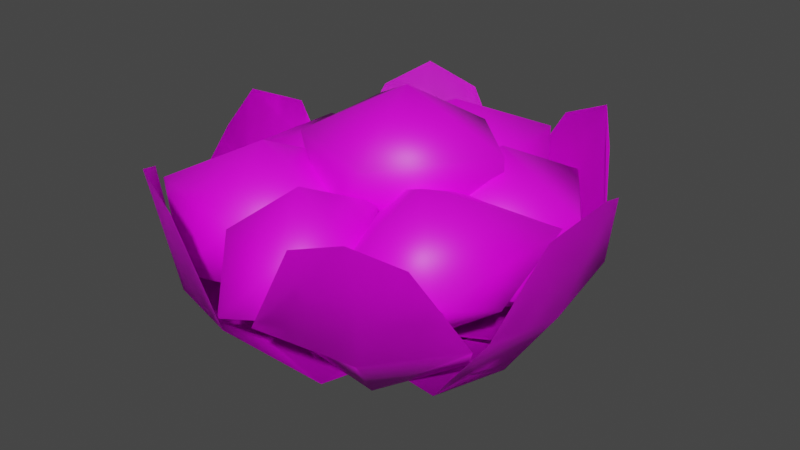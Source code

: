# Source: Cauliflower.blend  (saved by Blender 3.3.6; exported with 4.5.12 LTS)
import bpy
from mathutils import Matrix  # noqa: F401  (used for matrix-valued properties, if any)

bpy.ops.wm.read_factory_settings(use_empty=True)
scene = bpy.context.scene
scene.name = 'Scene'

# ---- collections
col_collection = bpy.data.collections.new('Collection'); scene.collection.children.link(col_collection)

# ---- images (referenced by path relative to the original .blend; pixels are not part of the script)
import os
ASSET_DIR = os.environ.get("B2B_ASSET_DIR", "")  # directory of the original .blend (textures are referenced by path, not embedded)
HERE = os.path.dirname(os.path.abspath(__file__))  # packed textures are extracted next to this script under _unpacked/

def load_image(name, relpath, width, height, colorspace="sRGB"):
    """Load a texture the original file referenced (path relative to the .blend, or extracted next to this script)."""
    p = next((c for c in (os.path.join(HERE, relpath), os.path.join(ASSET_DIR, relpath)) if relpath and os.path.exists(c)), "")
    if p:
        img = bpy.data.images.load(p, check_existing=True)
        img.name = name
    else:  # same state as the original file: an image datablock whose file is absent (Cycles renders it pink)
        img = bpy.data.images.new(name, width, height)
        img.source = "FILE"
        img.filepath = "//" + (relpath or name)
    img.colorspace_settings.name = colorspace
    return img
img_1_produce_png = load_image('1_Produce.png', '1_Produce.png', 1024, 1024, 'sRGB')

# ---- materials (node trees are filled in below, after node groups)
mat_material = bpy.data.materials.new('Material')
mat_material.use_transparent_shadow = False

# ---- material node trees
mat_material.use_nodes = True; mat_material.node_tree.nodes.clear()
_N = mat_material.node_tree.nodes; _L = mat_material.node_tree.links
n0 = _N.new('ShaderNodeBsdfPrincipled'); n0.name = 'Principled BSDF'; n0.location = (10, 300)
n0.distribution = 'GGX'
n0.subsurface_method = 'BURLEY'
n0.inputs[3].default_value = 1.45
n0.inputs[27].default_value = (0.0, 0.0, 0.0, 1.0)
n0.inputs[28].default_value = 1.0
n1 = _N.new('ShaderNodeOutputMaterial'); n1.name = 'Material Output'; n1.location = (300, 300)
n2 = _N.new('ShaderNodeTexImage'); n2.name = 'Image Texture'; n2.location = (-280, 280)
n2.image = img_1_produce_png
n2.interpolation = 'Closest'
_L.new(n0.outputs[0], n1.inputs[0])
_L.new(n2.outputs[0], n0.inputs[0])
n1.is_active_output = True

# ---- world
world_world = bpy.data.worlds.new('World'); scene.world = world_world
world_world.use_nodes = True; world_world.node_tree.nodes.clear()
_N = world_world.node_tree.nodes; _L = world_world.node_tree.links
n0 = _N.new('ShaderNodeOutputWorld'); n0.name = 'World Output'; n0.location = (300, 300)
n1 = _N.new('ShaderNodeBackground'); n1.name = 'Background'; n1.location = (10, 300)
n1.inputs[0].default_value = (0.05088, 0.05088, 0.05088, 1.0)
_L.new(n1.outputs[0], n0.inputs[0])
n0.is_active_output = True
world_world.color = (0.05088, 0.05088, 0.05088)
world_world.use_sun_shadow = False
world_world.sun_shadow_jitter_overblur = 0.0

# ---- meshes
me_icosphere = bpy.data.meshes.new('Icosphere')
me_icosphere.from_pydata([(0.4237, 0.2119, -0.2297), (0.7577, -0.03075, 0.02494), (0.2944, -0.1861, 0.02195), (-0.01523, 0.2119, 0.0111), (0.3101, 0.5615, 0.04897), (0.7355, 0.4385, 0.03948), (0.5468, -0.1672, 0.3434), (0.03627, -0.06955, 0.386), (0.1735, 0.3936, 0.2959), (0.5596, 0.6303, 0.3653), (0.8314, 0.2119, 0.3483), (0.4237, 0.2119, 0.5817), (-0.4255, -0.3959, -0.06363), (-0.07956, -0.6473, 0.02585), (-0.5543, -0.7923, 0.0316), (-0.8521, -0.3959, 0.0264), (-0.5422, -0.03698, 0.05252), (-0.0786, -0.1439, 0.02522), (-0.3145, -0.7377, 0.3313), (-0.7949, -0.6643, 0.3829), (-0.7501, -0.1601, 0.3535), (-0.2836, 0.04096, 0.3844), (-0.0008557, -0.3959, 0.366), (-0.4255, -0.3959, 0.5762), (-0.3935, 0.1283, -0.2366), (-0.0376, -0.1303, 0.02582), (-0.5087, -0.2263, 0.06148), (-0.8028, 0.1283, 0.04207), (-0.5272, 0.5397, 0.02967), (-0.03462, 0.389, 0.02385), (-0.2703, -0.2511, 0.3588), (-0.7594, -0.1376, 0.3872), (-0.7533, 0.3896, 0.3831), (-0.2575, 0.5469, 0.3808), (-0.02137, 0.1283, 0.3446), (-0.3935, 0.1283, 0.4769), (0.3673, -0.07896, -0.233), (0.4343, -0.4984, -0.05049), (-0.01863, -0.2749, -0.04718), (0.1205, 0.1666, -0.001165), (0.5419, 0.2657, -0.02146), (0.6927, -0.1411, 0.01894), (0.2897, -0.7427, 0.2871), (-0.06189, -0.01117, 0.3031), (0.3053, 0.3065, 0.2765), (0.7899, 0.1438, 0.3269), (0.7411, -0.6625, 0.2858), (0.475, -0.4044, 0.614), (-0.03318, 0.479, -0.114), (0.2037, 0.08292, 0.06014), (-0.3098, 0.1621, 0.08186), (-0.4446, 0.6546, 0.06763), (0.007568, 0.9337, 0.06275), (0.4235, 0.5834, 0.05643), (-0.06936, 0.07516, 0.4081), (-0.4636, 0.3806, 0.4272), (-0.2433, 0.8304, 0.4102), (0.2754, 0.8324, 0.4419), (0.3311, 0.3234, 0.4031), (-0.03318, 0.479, 0.6082), (0.02736, -0.6335, -0.01798), (0.2849, -0.8207, 0.1229), (-0.09307, -1.004, 0.08499), (-0.2878, -0.6335, 0.1246), (-0.08044, -0.3018, 0.1067), (0.2744, -0.4541, 0.1298), (0.09149, -0.8309, 0.3174), (-0.22, -0.8132, 0.3696), (-0.22, -0.4538, 0.3696), (0.1425, -0.279, 0.4052), (0.2722, -0.6335, 0.3373), (0.02736, -0.6335, 0.5733), (0.01658, 0.05889, -0.01062), (0.3092, -0.1537, 0.2678), (-0.1066, -0.3202, 0.2482), (-0.567, 0.05889, 0.1499), (-0.1499, 0.5714, 0.1737), (0.3699, 0.3156, 0.2279), (0.1739, -0.4254, 0.6009), (-0.3659, -0.219, 0.5816), (-0.3836, 0.3497, 0.5932), (0.1481, 0.4635, 0.5564), (0.5387, 0.05889, 0.6078), (0.01658, 0.05889, 0.808), (-0.8388, -0.2261, 0.4874), (0.001567, -0.5527, -0.2962), (-0.7989, 0.2253, 0.4874), (0.001221, 0.3096, -0.3356), (-0.9033, 2.012e-08, 0.5878), (0.00372, -1.299e-08, -0.4184), (-0.9349, -0.4846, 0.06417), (-0.5213, -0.5169, -0.06374), (-0.5213, 0.5212, -0.06374), (-0.7646, 0.3858, 0.06417), (-0.6304, -1.129e-08, -0.3307), (-0.9321, -0.002153, 0.003663), (-0.3194, -1.009, 0.4874), (0.2068, -0.3493, -0.3396), (-0.7267, -0.7507, 0.4874), (-0.4714, -0.000959, -0.3212), (-0.5549, -0.9433, 0.5878), (0.001826, 0.003241, -0.4184), (-0.03727, -1.027, 0.06417), (0.1877, -0.7107, -0.2661), (-0.6464, -0.17, -0.2446), (-0.8899, -0.5751, 0.06417), (-0.3094, -0.5493, -0.3307), (-0.4868, -0.8533, 0.003663), (0.974, 0.2551, 0.4874), (0.0002096, 0.335, -0.3491), (0.973, -0.2591, 0.4874), (0.0008185, -0.3027, -0.3671), (1.053, 0.004124, 0.5878), (0.001448, -8.389e-05, -0.4307), (0.841, 0.4362, 0.06417), (0.3151, 0.5438, -0.4007), (0.6165, -0.4972, -0.2476), (0.8397, -0.4374, 0.06417), (0.629, -0.0008531, -0.3741), (0.8858, -0.002635, 0.003663), (0.2978, 0.9247, 0.4874), (-0.3106, 0.5315, -0.1705), (0.6794, 0.6861, 0.4874), (0.6135, -0.001194, -0.232), (0.5248, 0.9088, 0.5878), (-0.001826, -0.003241, -0.4184), (0.03942, 0.9434, 0.06417), (-0.1877, 0.7107, -0.06), (0.744, 0.1993, -0.0675), (0.7974, 0.5062, 0.06417), (0.3094, 0.5493, -0.3659), (0.4195, 0.7259, 0.003663), (0.7054, -0.7685, 0.4874), (0.6156, 0.003288, -0.2569), (0.2545, -0.9314, 0.4874), (-0.3078, -0.5307, -0.1457), (0.5247, -0.9089, 0.5878), (-0.001894, 0.003202, -0.4184), (0.8722, -0.5892, 0.1202), (0.6681, -0.3251, -0.1596), (-0.1904, -0.7086, -0.0675), (0.03967, -0.9436, 0.06417), (0.321, -0.5426, -0.3307), (0.484, -0.816, 0.003663), (-0.637, 0.6737, 0.4874), (-0.2903, -0.1673, -0.3491), (-0.251, 0.9331, 0.4874), (0.2617, 0.1521, -0.3976), (-0.5005, 0.8751, 0.5878), (-0.0006513, 0.001296, -0.4307), (-0.767, 0.4879, 0.06417), (-0.6285, 0.0009866, -0.3524), (0.193, 0.7118, -0.3565), (-0.04103, 0.946, 0.06417), (-0.3137, 0.5451, -0.358), (-0.4176, 0.7286, 0.003663), (-0.8388, -0.2261, 0.4874), (0.001567, -0.5527, -0.2962), (-0.7989, 0.2253, 0.4874), (0.001221, 0.3096, -0.3356), (-0.9033, 2.012e-08, 0.5878), (0.00372, -1.299e-08, -0.4184), (-0.9349, -0.4846, 0.06417), (-0.5213, -0.5169, -0.06374), (-0.5213, 0.5212, -0.06374), (-0.7646, 0.3858, 0.06417), (-0.6304, -1.129e-08, -0.3307), (-0.9321, -0.002153, 0.003663), (-0.3194, -1.009, 0.4874), (0.2068, -0.3493, -0.3396), (-0.7267, -0.7507, 0.4874), (-0.4714, -0.000959, -0.3212), (-0.5549, -0.9433, 0.5878), (0.001826, 0.003241, -0.4184), (-0.03727, -1.027, 0.06417), (0.1877, -0.7107, -0.2661), (-0.6464, -0.17, -0.2446), (-0.8899, -0.5751, 0.06417), (-0.3094, -0.5493, -0.3307), (-0.4868, -0.8533, 0.003663), (0.974, 0.2551, 0.4874), (0.0002096, 0.335, -0.3491), (0.973, -0.2591, 0.4874), (0.0008185, -0.3027, -0.3671), (1.053, 0.004124, 0.5878), (0.001448, -8.389e-05, -0.4307), (0.841, 0.4362, 0.06417), (0.3151, 0.5438, -0.4007), (0.6165, -0.4972, -0.2476), (0.8397, -0.4374, 0.06417), (0.629, -0.0008531, -0.3741), (0.8858, -0.002635, 0.003663), (0.2978, 0.9247, 0.4874), (-0.3106, 0.5315, -0.1705), (0.6794, 0.6861, 0.4874), (0.6135, -0.001194, -0.232), (0.5248, 0.9088, 0.5878), (-0.001826, -0.003241, -0.4184), (0.03942, 0.9434, 0.06417), (-0.1877, 0.7107, -0.06), (0.744, 0.1993, -0.0675), (0.7974, 0.5062, 0.06417), (0.3094, 0.5493, -0.3659), (0.4195, 0.7259, 0.003663), (0.7054, -0.7685, 0.4874), (0.6156, 0.003288, -0.2569), (0.2545, -0.9314, 0.4874), (-0.3078, -0.5307, -0.1457), (0.5247, -0.9089, 0.5878), (-0.001894, 0.003202, -0.4184), (0.8722, -0.5892, 0.1202), (0.6681, -0.3251, -0.1596), (-0.1904, -0.7086, -0.0675), (0.03967, -0.9436, 0.06417), (0.321, -0.5426, -0.3307), (0.484, -0.816, 0.003663), (-0.637, 0.6737, 0.4874), (-0.2903, -0.1673, -0.3491), (-0.251, 0.9331, 0.4874), (0.2617, 0.1521, -0.3976), (-0.5005, 0.8751, 0.5878), (-0.0006513, 0.001296, -0.4307), (-0.767, 0.4879, 0.06417), (-0.6285, 0.0009866, -0.3524), (0.193, 0.7118, -0.3565), (-0.04103, 0.946, 0.06417), (-0.3137, 0.5451, -0.358), (-0.4176, 0.7286, 0.003663), (-0.08884, -0.3245, -0.4526), (-0.3245, -0.08884, -0.4526), (-0.2554, -0.2554, -0.4526), (-0.4026, -0.1098, -0.316), (-0.1098, -0.4026, -0.316), (-0.3169, -0.3169, -0.316), (-0.3245, 0.08884, -0.4526), (-0.08884, 0.3245, -0.4526), (-0.2554, 0.2554, -0.4526), (-0.1098, 0.4026, -0.316), (-0.4026, 0.1098, -0.316), (-0.3169, 0.3169, -0.316), (0.3245, -0.08884, -0.4526), (0.08884, -0.3245, -0.4526), (0.2554, -0.2554, -0.4526), (0.1098, -0.4026, -0.316), (0.4026, -0.1098, -0.316), (0.3169, -0.3169, -0.316), (0.08884, 0.3245, -0.4526), (0.3245, 0.08884, -0.4526), (0.2554, 0.2554, -0.4526), (0.4026, 0.1098, -0.316), (0.1098, 0.4026, -0.316), (0.3169, 0.3169, -0.316), (-0.2594, -0.2594, -0.4526), (-0.08986, -0.3296, -0.4526), (-0.3296, -0.08986, -0.4526), (-0.08986, 0.3296, -0.4526), (-0.2594, 0.2594, -0.4526), (-0.3296, 0.08986, -0.4526), (0.3296, 0.08986, -0.4526), (0.2594, 0.2594, -0.4526), (0.08986, 0.3296, -0.4526), (0.08986, -0.3296, -0.4526), (0.2594, -0.2594, -0.4526), (0.3296, -0.08986, -0.4526)], [], [(0, 1, 2), (1, 0, 5), (0, 2, 3), (0, 3, 4), (0, 4, 5), (1, 5, 10), (2, 1, 6), (3, 2, 7), (4, 3, 8), (5, 4, 9), (1, 10, 6), (2, 6, 7), (3, 7, 8), (4, 8, 9), (5, 9, 10), (6, 10, 11), (7, 6, 11), (8, 7, 11), (9, 8, 11), (10, 9, 11), (12, 13, 14), (13, 12, 17), (12, 14, 15), (12, 15, 16), (12, 16, 17), (13, 17, 22), (14, 13, 18), (15, 14, 19), (16, 15, 20), (17, 16, 21), (13, 22, 18), (14, 18, 19), (15, 19, 20), (16, 20, 21), (17, 21, 22), (18, 22, 23), (19, 18, 23), (20, 19, 23), (21, 20, 23), (22, 21, 23), (24, 25, 26), (25, 24, 29), (24, 26, 27), (24, 27, 28), (24, 28, 29), (25, 29, 34), (26, 25, 30), (27, 26, 31), (28, 27, 32), (29, 28, 33), (25, 34, 30), (26, 30, 31), (27, 31, 32), (28, 32, 33), (29, 33, 34), (30, 34, 35), (31, 30, 35), (32, 31, 35), (33, 32, 35), (34, 33, 35), (36, 37, 38), (37, 36, 41), (36, 38, 39), (36, 39, 40), (36, 40, 41), (37, 41, 46), (38, 37, 42), (39, 38, 43), (40, 39, 44), (41, 40, 45), (37, 46, 42), (38, 42, 43), (39, 43, 44), (40, 44, 45), (41, 45, 46), (42, 46, 47), (43, 42, 47), (44, 43, 47), (45, 44, 47), (46, 45, 47), (48, 49, 50), (49, 48, 53), (48, 50, 51), (48, 51, 52), (48, 52, 53), (49, 53, 58), (50, 49, 54), (51, 50, 55), (52, 51, 56), (53, 52, 57), (49, 58, 54), (50, 54, 55), (51, 55, 56), (52, 56, 57), (53, 57, 58), (54, 58, 59), (55, 54, 59), (56, 55, 59), (57, 56, 59), (58, 57, 59), (60, 61, 62), (61, 60, 65), (60, 62, 63), (60, 63, 64), (60, 64, 65), (61, 65, 70), (62, 61, 66), (63, 62, 67), (64, 63, 68), (65, 64, 69), (61, 70, 66), (62, 66, 67), (63, 67, 68), (64, 68, 69), (65, 69, 70), (66, 70, 71), (67, 66, 71), (68, 67, 71), (69, 68, 71), (70, 69, 71), (72, 73, 74), (73, 72, 77), (72, 74, 75), (72, 75, 76), (72, 76, 77), (73, 77, 82), (74, 73, 78), (75, 74, 79), (76, 75, 80), (77, 76, 81), (73, 82, 78), (74, 78, 79), (75, 79, 80), (76, 80, 81), (77, 81, 82), (78, 82, 83), (79, 78, 83), (80, 79, 83), (81, 80, 83), (82, 81, 83), (94, 89, 87, 92), (91, 85, 89, 94), (84, 90, 95, 88), (90, 91, 94, 95), (88, 95, 93, 86), (95, 94, 92, 93), (106, 101, 99, 104), (103, 97, 101, 106), (96, 102, 107, 100), (102, 103, 106, 107), (100, 107, 105, 98), (107, 106, 104, 105), (118, 113, 111, 116), (115, 109, 113, 118), (108, 114, 119, 112), (114, 115, 118, 119), (112, 119, 117, 110), (119, 118, 116, 117), (130, 125, 123, 128), (127, 121, 125, 130), (120, 126, 131, 124), (126, 127, 130, 131), (124, 131, 129, 122), (131, 130, 128, 129), (142, 137, 135, 140), (139, 133, 137, 142), (132, 138, 143, 136), (138, 139, 142, 143), (136, 143, 141, 134), (143, 142, 140, 141), (154, 149, 147, 152), (151, 145, 149, 154), (144, 150, 155, 148), (150, 151, 154, 155), (148, 155, 153, 146), (155, 154, 152, 153), (166, 164, 159, 161), (163, 166, 161, 157), (156, 160, 167, 162), (162, 167, 166, 163), (160, 158, 165, 167), (167, 165, 164, 166), (178, 176, 171, 173), (175, 178, 173, 169), (168, 172, 179, 174), (174, 179, 178, 175), (172, 170, 177, 179), (179, 177, 176, 178), (190, 188, 183, 185), (187, 190, 185, 181), (180, 184, 191, 186), (186, 191, 190, 187), (184, 182, 189, 191), (191, 189, 188, 190), (202, 200, 195, 197), (199, 202, 197, 193), (192, 196, 203, 198), (198, 203, 202, 199), (196, 194, 201, 203), (203, 201, 200, 202), (214, 212, 207, 209), (211, 214, 209, 205), (204, 208, 215, 210), (210, 215, 214, 211), (208, 206, 213, 215), (215, 213, 212, 214), (226, 224, 219, 221), (223, 226, 221, 217), (216, 220, 227, 222), (222, 227, 226, 223), (220, 218, 225, 227), (227, 225, 224, 226), (261, 243, 232, 253), (258, 249, 244, 263), (254, 231, 238, 257), (255, 237, 250, 260), (253, 232, 233, 252), (252, 233, 231, 254), (237, 255, 256, 239), (239, 256, 257, 238), (249, 258, 259, 251), (251, 259, 260, 250), (243, 261, 262, 245), (245, 262, 263, 244), (234, 236, 235, 246, 248, 247, 240, 242, 241, 228, 230, 229), (230, 228, 253, 252), (229, 230, 252, 254), (235, 236, 256, 255), (236, 234, 257, 256), (247, 248, 259, 258), (248, 246, 260, 259), (241, 242, 262, 261), (242, 240, 263, 262), (234, 229, 254, 257), (246, 235, 255, 260), (240, 247, 258, 263), (228, 241, 261, 253)])
me_icosphere.polygons.foreach_set('use_smooth', [True] * 237)
_uv = me_icosphere.uv_layers.new(name='UVMap')
_uv.uv.foreach_set('vector', [0.5494, 0.2561, 0.571, 0.2934, 0.5278, 0.2934, 0.571, 0.2934, 0.5926, 0.2561, 0.6142, 0.2934, 0.7222, 0.2561, 0.7437, 0.2934, 0.7006, 0.2934, 0.679, 0.2561, 0.7006, 0.2934, 0.6574, 0.2934, 0.6358, 0.2561, 0.6574, 0.2934, 0.6142, 0.2934, 0.571, 0.2934, 0.6142, 0.2934, 0.5926, 0.3308, 0.5278, 0.2934, 0.571, 0.2934, 0.5494, 0.3308, 0.7006, 0.2934, 0.7437, 0.2934, 0.7222, 0.3308, 0.6574, 0.2934, 0.7006, 0.2934, 0.679, 0.3308, 0.6142, 0.2934, 0.6574, 0.2934, 0.6358, 0.3308, 0.571, 0.2934, 0.5926, 0.3308, 0.5494, 0.3308, 0.5278, 0.2934, 0.5494, 0.3308, 0.5063, 0.3308, 0.7006, 0.2934, 0.7222, 0.3308, 0.679, 0.3308, 0.6574, 0.2934, 0.679, 0.3308, 0.6358, 0.3308, 0.6142, 0.2934, 0.6358, 0.3308, 0.5926, 0.3308, 0.5494, 0.3308, 0.5926, 0.3308, 0.571, 0.3682, 0.5063, 0.3308, 0.5494, 0.3308, 0.5278, 0.3682, 0.679, 0.3308, 0.7222, 0.3308, 0.7006, 0.3682, 0.6358, 0.3308, 0.679, 0.3308, 0.6574, 0.3682, 0.5926, 0.3308, 0.6358, 0.3308, 0.6142, 0.3682, 0.5494, 0.2561, 0.571, 0.2934, 0.5278, 0.2934, 0.571, 0.2934, 0.5926, 0.2561, 0.6142, 0.2934, 0.7222, 0.2561, 0.7437, 0.2934, 0.7006, 0.2934, 0.679, 0.2561, 0.7006, 0.2934, 0.6574, 0.2934, 0.6358, 0.2561, 0.6574, 0.2934, 0.6142, 0.2934, 0.571, 0.2934, 0.6142, 0.2934, 0.5926, 0.3308, 0.5278, 0.2934, 0.571, 0.2934, 0.5494, 0.3308, 0.7006, 0.2934, 0.7437, 0.2934, 0.7222, 0.3308, 0.6574, 0.2934, 0.7006, 0.2934, 0.679, 0.3308, 0.6142, 0.2934, 0.6574, 0.2934, 0.6358, 0.3308, 0.571, 0.2934, 0.5926, 0.3308, 0.5494, 0.3308, 0.5278, 0.2934, 0.5494, 0.3308, 0.5063, 0.3308, 0.7006, 0.2934, 0.7222, 0.3308, 0.679, 0.3308, 0.6574, 0.2934, 0.679, 0.3308, 0.6358, 0.3308, 0.6142, 0.2934, 0.6358, 0.3308, 0.5926, 0.3308, 0.5494, 0.3308, 0.5926, 0.3308, 0.571, 0.3682, 0.5063, 0.3308, 0.5494, 0.3308, 0.5278, 0.3682, 0.679, 0.3308, 0.7222, 0.3308, 0.7006, 0.3682, 0.6358, 0.3308, 0.679, 0.3308, 0.6574, 0.3682, 0.5926, 0.3308, 0.6358, 0.3308, 0.6142, 0.3682, 0.5494, 0.2561, 0.571, 0.2934, 0.5278, 0.2934, 0.571, 0.2934, 0.5926, 0.2561, 0.6142, 0.2934, 0.7222, 0.2561, 0.7437, 0.2934, 0.7006, 0.2934, 0.679, 0.2561, 0.7006, 0.2934, 0.6574, 0.2934, 0.6358, 0.2561, 0.6574, 0.2934, 0.6142, 0.2934, 0.571, 0.2934, 0.6142, 0.2934, 0.5926, 0.3308, 0.5278, 0.2934, 0.571, 0.2934, 0.5494, 0.3308, 0.7006, 0.2934, 0.7437, 0.2934, 0.7222, 0.3308, 0.6574, 0.2934, 0.7006, 0.2934, 0.679, 0.3308, 0.6142, 0.2934, 0.6574, 0.2934, 0.6358, 0.3308, 0.571, 0.2934, 0.5926, 0.3308, 0.5494, 0.3308, 0.5278, 0.2934, 0.5494, 0.3308, 0.5063, 0.3308, 0.7006, 0.2934, 0.7222, 0.3308, 0.679, 0.3308, 0.6574, 0.2934, 0.679, 0.3308, 0.6358, 0.3308, 0.6142, 0.2934, 0.6358, 0.3308, 0.5926, 0.3308, 0.5494, 0.3308, 0.5926, 0.3308, 0.571, 0.3682, 0.5063, 0.3308, 0.5494, 0.3308, 0.5278, 0.3682, 0.679, 0.3308, 0.7222, 0.3308, 0.7006, 0.3682, 0.6358, 0.3308, 0.679, 0.3308, 0.6574, 0.3682, 0.5926, 0.3308, 0.6358, 0.3308, 0.6142, 0.3682, 0.5494, 0.2561, 0.571, 0.2934, 0.5278, 0.2934, 0.571, 0.2934, 0.5926, 0.2561, 0.6142, 0.2934, 0.7222, 0.2561, 0.7437, 0.2934, 0.7006, 0.2934, 0.679, 0.2561, 0.7006, 0.2934, 0.6574, 0.2934, 0.6358, 0.2561, 0.6574, 0.2934, 0.6142, 0.2934, 0.571, 0.2934, 0.6142, 0.2934, 0.5926, 0.3308, 0.5278, 0.2934, 0.571, 0.2934, 0.5494, 0.3308, 0.7006, 0.2934, 0.7437, 0.2934, 0.7222, 0.3308, 0.6574, 0.2934, 0.7006, 0.2934, 0.679, 0.3308, 0.6142, 0.2934, 0.6574, 0.2934, 0.6358, 0.3308, 0.571, 0.2934, 0.5926, 0.3308, 0.5494, 0.3308, 0.5278, 0.2934, 0.5494, 0.3308, 0.5063, 0.3308, 0.7006, 0.2934, 0.7222, 0.3308, 0.679, 0.3308, 0.6574, 0.2934, 0.679, 0.3308, 0.6358, 0.3308, 0.6142, 0.2934, 0.6358, 0.3308, 0.5926, 0.3308, 0.5494, 0.3308, 0.5926, 0.3308, 0.571, 0.3682, 0.5063, 0.3308, 0.5494, 0.3308, 0.5278, 0.3682, 0.679, 0.3308, 0.7222, 0.3308, 0.7006, 0.3682, 0.6358, 0.3308, 0.679, 0.3308, 0.6574, 0.3682, 0.5926, 0.3308, 0.6358, 0.3308, 0.6142, 0.3682, 0.5494, 0.2561, 0.571, 0.2934, 0.5278, 0.2934, 0.571, 0.2934, 0.5926, 0.2561, 0.6142, 0.2934, 0.7222, 0.2561, 0.7437, 0.2934, 0.7006, 0.2934, 0.679, 0.2561, 0.7006, 0.2934, 0.6574, 0.2934, 0.6358, 0.2561, 0.6574, 0.2934, 0.6142, 0.2934, 0.571, 0.2934, 0.6142, 0.2934, 0.5926, 0.3308, 0.5278, 0.2934, 0.571, 0.2934, 0.5494, 0.3308, 0.7006, 0.2934, 0.7437, 0.2934, 0.7222, 0.3308, 0.6574, 0.2934, 0.7006, 0.2934, 0.679, 0.3308, 0.6142, 0.2934, 0.6574, 0.2934, 0.6358, 0.3308, 0.571, 0.2934, 0.5926, 0.3308, 0.5494, 0.3308, 0.5278, 0.2934, 0.5494, 0.3308, 0.5063, 0.3308, 0.7006, 0.2934, 0.7222, 0.3308, 0.679, 0.3308, 0.6574, 0.2934, 0.679, 0.3308, 0.6358, 0.3308, 0.6142, 0.2934, 0.6358, 0.3308, 0.5926, 0.3308, 0.5494, 0.3308, 0.5926, 0.3308, 0.571, 0.3682, 0.5063, 0.3308, 0.5494, 0.3308, 0.5278, 0.3682, 0.679, 0.3308, 0.7222, 0.3308, 0.7006, 0.3682, 0.6358, 0.3308, 0.679, 0.3308, 0.6574, 0.3682, 0.5926, 0.3308, 0.6358, 0.3308, 0.6142, 0.3682, 0.5494, 0.2561, 0.571, 0.2934, 0.5278, 0.2934, 0.571, 0.2934, 0.5926, 0.2561, 0.6142, 0.2934, 0.7222, 0.2561, 0.7437, 0.2934, 0.7006, 0.2934, 0.679, 0.2561, 0.7006, 0.2934, 0.6574, 0.2934, 0.6358, 0.2561, 0.6574, 0.2934, 0.6142, 0.2934, 0.571, 0.2934, 0.6142, 0.2934, 0.5926, 0.3308, 0.5278, 0.2934, 0.571, 0.2934, 0.5494, 0.3308, 0.7006, 0.2934, 0.7437, 0.2934, 0.7222, 0.3308, 0.6574, 0.2934, 0.7006, 0.2934, 0.679, 0.3308, 0.6142, 0.2934, 0.6574, 0.2934, 0.6358, 0.3308, 0.571, 0.2934, 0.5926, 0.3308, 0.5494, 0.3308, 0.5278, 0.2934, 0.5494, 0.3308, 0.5063, 0.3308, 0.7006, 0.2934, 0.7222, 0.3308, 0.679, 0.3308, 0.6574, 0.2934, 0.679, 0.3308, 0.6358, 0.3308, 0.6142, 0.2934, 0.6358, 0.3308, 0.5926, 0.3308, 0.5494, 0.3308, 0.5926, 0.3308, 0.571, 0.3682, 0.5063, 0.3308, 0.5494, 0.3308, 0.5278, 0.3682, 0.679, 0.3308, 0.7222, 0.3308, 0.7006, 0.3682, 0.6358, 0.3308, 0.679, 0.3308, 0.6574, 0.3682, 0.5926, 0.3308, 0.6358, 0.3308, 0.6142, 0.3682, 0.5494, 0.2561, 0.571, 0.2934, 0.5278, 0.2934, 0.571, 0.2934, 0.5926, 0.2561, 0.6142, 0.2934, 0.7222, 0.2561, 0.7437, 0.2934, 0.7006, 0.2934, 0.679, 0.2561, 0.7006, 0.2934, 0.6574, 0.2934, 0.6358, 0.2561, 0.6574, 0.2934, 0.6142, 0.2934, 0.571, 0.2934, 0.6142, 0.2934, 0.5926, 0.3308, 0.5278, 0.2934, 0.571, 0.2934, 0.5494, 0.3308, 0.7006, 0.2934, 0.7437, 0.2934, 0.7222, 0.3308, 0.6574, 0.2934, 0.7006, 0.2934, 0.679, 0.3308, 0.6142, 0.2934, 0.6574, 0.2934, 0.6358, 0.3308, 0.571, 0.2934, 0.5926, 0.3308, 0.5494, 0.3308, 0.5278, 0.2934, 0.5494, 0.3308, 0.5063, 0.3308, 0.7006, 0.2934, 0.7222, 0.3308, 0.679, 0.3308, 0.6574, 0.2934, 0.679, 0.3308, 0.6358, 0.3308, 0.6142, 0.2934, 0.6358, 0.3308, 0.5926, 0.3308, 0.5494, 0.3308, 0.5926, 0.3308, 0.571, 0.3682, 0.5063, 0.3308, 0.5494, 0.3308, 0.5278, 0.3682, 0.679, 0.3308, 0.7222, 0.3308, 0.7006, 0.3682, 0.6358, 0.3308, 0.679, 0.3308, 0.6574, 0.3682, 0.5926, 0.3308, 0.6358, 0.3308, 0.6142, 0.3682, 0.6851, 0.4058, 0.7208, 0.4057, 0.7208, 0.4215, 0.6857, 0.4342, 0.6855, 0.3775, 0.7205, 0.3876, 0.7208, 0.4057, 0.6851, 0.4058, 0.6333, 0.3922, 0.6582, 0.3793, 0.6608, 0.4049, 0.6291, 0.4085, 0.6582, 0.3793, 0.6855, 0.3775, 0.6851, 0.4058, 0.6608, 0.4049, 0.6291, 0.4085, 0.6608, 0.4049, 0.6622, 0.428, 0.6364, 0.4224, 0.6608, 0.4049, 0.6851, 0.4058, 0.6857, 0.4342, 0.6622, 0.428, 0.6851, 0.4058, 0.7208, 0.4057, 0.7208, 0.4212, 0.6857, 0.4342, 0.6855, 0.3775, 0.7206, 0.3882, 0.7208, 0.4057, 0.6851, 0.4058, 0.6333, 0.3922, 0.6582, 0.3793, 0.6608, 0.4049, 0.6291, 0.4085, 0.6582, 0.3793, 0.6855, 0.3775, 0.6851, 0.4058, 0.6608, 0.4049, 0.6291, 0.4085, 0.6608, 0.4049, 0.6622, 0.428, 0.6364, 0.4224, 0.6608, 0.4049, 0.6851, 0.4058, 0.6857, 0.4342, 0.6622, 0.428, 0.6851, 0.4058, 0.7208, 0.4057, 0.7208, 0.4205, 0.6855, 0.4342, 0.6855, 0.3775, 0.7206, 0.3886, 0.7208, 0.4057, 0.6851, 0.4058, 0.6333, 0.3922, 0.6582, 0.3793, 0.6608, 0.4049, 0.6291, 0.4085, 0.6582, 0.3793, 0.6855, 0.3775, 0.6851, 0.4058, 0.6608, 0.4049, 0.6291, 0.4085, 0.6608, 0.4049, 0.6622, 0.428, 0.6364, 0.4224, 0.6608, 0.4049, 0.6851, 0.4058, 0.6855, 0.4342, 0.6622, 0.428, 0.6851, 0.4058, 0.7208, 0.4057, 0.7208, 0.4212, 0.6857, 0.4342, 0.6855, 0.3775, 0.7205, 0.3876, 0.7208, 0.4057, 0.6851, 0.4058, 0.6333, 0.3922, 0.6582, 0.3793, 0.6608, 0.4049, 0.6291, 0.4085, 0.6582, 0.3793, 0.6855, 0.3775, 0.6851, 0.4058, 0.6608, 0.4049, 0.6291, 0.4085, 0.6608, 0.4049, 0.6622, 0.428, 0.6364, 0.4224, 0.6608, 0.4049, 0.6851, 0.4058, 0.6857, 0.4342, 0.6622, 0.428, 0.6851, 0.4058, 0.7208, 0.4057, 0.7208, 0.4212, 0.6857, 0.4342, 0.6855, 0.3775, 0.7205, 0.3876, 0.7208, 0.4057, 0.6851, 0.4058, 0.6333, 0.3922, 0.6582, 0.3793, 0.6608, 0.4049, 0.6291, 0.4085, 0.6582, 0.3793, 0.6855, 0.3775, 0.6851, 0.4058, 0.6608, 0.4049, 0.6291, 0.4085, 0.6608, 0.4049, 0.6622, 0.428, 0.6364, 0.4224, 0.6608, 0.4049, 0.6851, 0.4058, 0.6857, 0.4342, 0.6622, 0.428, 0.6851, 0.4058, 0.7208, 0.4057, 0.7208, 0.4205, 0.6857, 0.4342, 0.6855, 0.3775, 0.7206, 0.3886, 0.7208, 0.4057, 0.6851, 0.4058, 0.6333, 0.3922, 0.6582, 0.3793, 0.6608, 0.4049, 0.6291, 0.4085, 0.6582, 0.3793, 0.6855, 0.3775, 0.6851, 0.4058, 0.6608, 0.4049, 0.6291, 0.4085, 0.6608, 0.4049, 0.6622, 0.428, 0.6364, 0.4224, 0.6608, 0.4049, 0.6851, 0.4058, 0.6857, 0.4342, 0.6622, 0.428, 0.6851, 0.4058, 0.6857, 0.4342, 0.7208, 0.4215, 0.7208, 0.4056, 0.6855, 0.3775, 0.6851, 0.4058, 0.7208, 0.4056, 0.7205, 0.3875, 0.6333, 0.3922, 0.6291, 0.4085, 0.6608, 0.4049, 0.6582, 0.3793, 0.6582, 0.3793, 0.6608, 0.4049, 0.6851, 0.4058, 0.6855, 0.3775, 0.6291, 0.4085, 0.6364, 0.4224, 0.6622, 0.428, 0.6608, 0.4049, 0.6608, 0.4049, 0.6622, 0.428, 0.6857, 0.4342, 0.6851, 0.4058, 0.6851, 0.4058, 0.6857, 0.4342, 0.7208, 0.4211, 0.7208, 0.4056, 0.6855, 0.3775, 0.6851, 0.4058, 0.7208, 0.4056, 0.7206, 0.3882, 0.6333, 0.3922, 0.6291, 0.4085, 0.6608, 0.4049, 0.6582, 0.3793, 0.6582, 0.3793, 0.6608, 0.4049, 0.6851, 0.4058, 0.6855, 0.3775, 0.6291, 0.4085, 0.6364, 0.4224, 0.6622, 0.428, 0.6608, 0.4049, 0.6608, 0.4049, 0.6622, 0.428, 0.6857, 0.4342, 0.6851, 0.4058, 0.6851, 0.4058, 0.6855, 0.4342, 0.7208, 0.4205, 0.7208, 0.4056, 0.6855, 0.3775, 0.6851, 0.4058, 0.7208, 0.4056, 0.7206, 0.3886, 0.6333, 0.3922, 0.6291, 0.4085, 0.6608, 0.4049, 0.6582, 0.3793, 0.6582, 0.3793, 0.6608, 0.4049, 0.6851, 0.4058, 0.6855, 0.3775, 0.6291, 0.4085, 0.6364, 0.4224, 0.6622, 0.428, 0.6608, 0.4049, 0.6608, 0.4049, 0.6622, 0.428, 0.6855, 0.4342, 0.6851, 0.4058, 0.6851, 0.4058, 0.6857, 0.4342, 0.7208, 0.4211, 0.7208, 0.4056, 0.6855, 0.3775, 0.6851, 0.4058, 0.7208, 0.4056, 0.7205, 0.3875, 0.6333, 0.3922, 0.6291, 0.4085, 0.6608, 0.4049, 0.6582, 0.3793, 0.6582, 0.3793, 0.6608, 0.4049, 0.6851, 0.4058, 0.6855, 0.3775, 0.6291, 0.4085, 0.6364, 0.4224, 0.6622, 0.428, 0.6608, 0.4049, 0.6608, 0.4049, 0.6622, 0.428, 0.6857, 0.4342, 0.6851, 0.4058, 0.6851, 0.4058, 0.6857, 0.4342, 0.7208, 0.4211, 0.7208, 0.4056, 0.6855, 0.3775, 0.6851, 0.4058, 0.7208, 0.4056, 0.7205, 0.3875, 0.6333, 0.3922, 0.6291, 0.4085, 0.6608, 0.4049, 0.6582, 0.3793, 0.6582, 0.3793, 0.6608, 0.4049, 0.6851, 0.4058, 0.6855, 0.3775, 0.6291, 0.4085, 0.6364, 0.4224, 0.6622, 0.428, 0.6608, 0.4049, 0.6608, 0.4049, 0.6622, 0.428, 0.6857, 0.4342, 0.6851, 0.4058, 0.6851, 0.4058, 0.6857, 0.4342, 0.7208, 0.4205, 0.7208, 0.4056, 0.6855, 0.3775, 0.6851, 0.4058, 0.7208, 0.4056, 0.7206, 0.3886, 0.6333, 0.3922, 0.6291, 0.4085, 0.6608, 0.4049, 0.6582, 0.3793, 0.6582, 0.3793, 0.6608, 0.4049, 0.6851, 0.4058, 0.6855, 0.3775, 0.6291, 0.4085, 0.6364, 0.4224, 0.6622, 0.428, 0.6608, 0.4049, 0.6608, 0.4049, 0.6622, 0.428, 0.6857, 0.4342, 0.6851, 0.4058, 0.5318, 0.4415, 0.5125, 0.4432, 0.5125, 0.4312, 0.5318, 0.4329, 0.5408, 0.4656, 0.5251, 0.477, 0.519, 0.4666, 0.5364, 0.4582, 0.5364, 0.4162, 0.519, 0.4078, 0.5251, 0.3975, 0.5408, 0.4089, 0.5533, 0.3969, 0.5427, 0.3807, 0.5533, 0.375, 0.5609, 0.3928, 0.5318, 0.4329, 0.5125, 0.4312, 0.5141, 0.4191, 0.533, 0.4243, 0.533, 0.4243, 0.5141, 0.4191, 0.519, 0.4078, 0.5364, 0.4162, 0.5427, 0.3807, 0.5533, 0.3969, 0.5463, 0.402, 0.5327, 0.3879, 0.5327, 0.3879, 0.5463, 0.402, 0.5408, 0.4089, 0.5251, 0.3975, 0.5251, 0.477, 0.5408, 0.4656, 0.5463, 0.4724, 0.5327, 0.4866, 0.5327, 0.4866, 0.5463, 0.4724, 0.5533, 0.4776, 0.5427, 0.4937, 0.5125, 0.4432, 0.5318, 0.4415, 0.533, 0.4502, 0.5141, 0.4554, 0.5141, 0.4554, 0.533, 0.4502, 0.5364, 0.4582, 0.519, 0.4666, 0.5518, 0.4217, 0.5597, 0.425, 0.563, 0.433, 0.563, 0.4415, 0.5597, 0.4494, 0.5518, 0.4527, 0.5433, 0.4527, 0.5353, 0.4494, 0.5321, 0.4415, 0.5321, 0.433, 0.5353, 0.425, 0.5433, 0.4217, 0.5353, 0.425, 0.5321, 0.433, 0.5318, 0.4329, 0.5352, 0.4248, 0.5433, 0.4217, 0.5353, 0.425, 0.5352, 0.4248, 0.5432, 0.4215, 0.563, 0.433, 0.5597, 0.425, 0.5599, 0.4248, 0.5632, 0.4329, 0.5597, 0.425, 0.5518, 0.4217, 0.5518, 0.4215, 0.5599, 0.4248, 0.5518, 0.4527, 0.5597, 0.4494, 0.5599, 0.4496, 0.5518, 0.4529, 0.5597, 0.4494, 0.563, 0.4415, 0.5632, 0.4415, 0.5599, 0.4496, 0.5321, 0.4415, 0.5353, 0.4494, 0.5352, 0.4496, 0.5318, 0.4415, 0.5353, 0.4494, 0.5433, 0.4527, 0.5432, 0.4529, 0.5352, 0.4496, 0.5518, 0.4217, 0.5433, 0.4217, 0.5432, 0.4215, 0.5518, 0.4215, 0.563, 0.4415, 0.563, 0.433, 0.5632, 0.4329, 0.5632, 0.4415, 0.5433, 0.4527, 0.5518, 0.4527, 0.5518, 0.4529, 0.5432, 0.4529, 0.5321, 0.433, 0.5321, 0.4415, 0.5318, 0.4415, 0.5318, 0.4329])
me_icosphere.materials.append(mat_material)
me_icosphere.update()

# ---- objects
ob_cauliflower = bpy.data.objects.new('Cauliflower', me_icosphere)

# ---- transforms, parenting, visibility, modifiers, constraints
ob_cauliflower.location = (0.0, 0.0, 0.0)

# ---- collection membership
col_collection.objects.link(ob_cauliflower)

# ---- scene / render settings (as saved in the file)
scene.frame_start = 1; scene.frame_end = 250; scene.frame_set(1)
scene.render.engine = 'BLENDER_EEVEE_NEXT'
scene.cycles.sampling_pattern = 'TABULATED_SOBOL'
scene.cycles.use_light_tree = False
scene.view_settings.view_transform = 'Filmic'
bpy.context.view_layer.update()

# ---- added for rendering (the .blend has no active camera and no usable light): camera, sun
cam_auto = bpy.data.cameras.new('AutoCamera')
cam_auto.lens = 50.0
cam_auto.sensor_width = 36.0
cam_auto.clip_end = 1000.0
ob_auto_camera = bpy.data.objects.new('AutoCamera', cam_auto)
scene.collection.objects.link(ob_auto_camera)
ob_auto_camera.location = (2.901, -3.45103, 2.45128)
ob_auto_camera.rotation_euler = (1.09748, -7.21219e-08, 0.694738)
scene.camera = ob_auto_camera
light_auto_sun = bpy.data.lights.new('AutoSun', 'SUN')
light_auto_sun.energy = 3.0
light_auto_sun.angle = 0.0523599
ob_auto_sun = bpy.data.objects.new('AutoSun', light_auto_sun)
scene.collection.objects.link(ob_auto_sun)
ob_auto_sun.rotation_euler = (0.872665, 0.174533, 0.523599)
bpy.context.view_layer.update()
